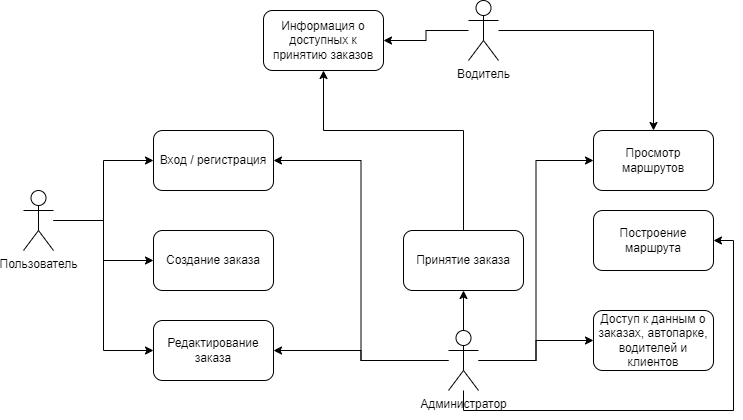

The diagram above was exported from draw.io. Its source (the exported page's mxGraphModel, read from the mxfile embedded in the PNG):
<mxGraphModel dx="875" dy="442" grid="1" gridSize="10" guides="1" tooltips="1" connect="1" arrows="1" fold="1" page="1" pageScale="1" pageWidth="1200" pageHeight="1600" math="0" shadow="0">
  <root>
    <mxCell id="0" />
    <mxCell id="1" parent="0" />
    <mxCell id="uPvH8x9hYlG_QN_N48uq-10" style="edgeStyle=orthogonalEdgeStyle;rounded=0;orthogonalLoop=1;jettySize=auto;html=1;entryX=0;entryY=0.5;entryDx=0;entryDy=0;" edge="1" parent="1" source="uPvH8x9hYlG_QN_N48uq-1" target="uPvH8x9hYlG_QN_N48uq-2">
      <mxGeometry relative="1" as="geometry" />
    </mxCell>
    <mxCell id="uPvH8x9hYlG_QN_N48uq-11" style="edgeStyle=orthogonalEdgeStyle;rounded=0;orthogonalLoop=1;jettySize=auto;html=1;entryX=0;entryY=0.5;entryDx=0;entryDy=0;" edge="1" parent="1" source="uPvH8x9hYlG_QN_N48uq-1" target="uPvH8x9hYlG_QN_N48uq-6">
      <mxGeometry relative="1" as="geometry" />
    </mxCell>
    <mxCell id="uPvH8x9hYlG_QN_N48uq-12" style="edgeStyle=orthogonalEdgeStyle;rounded=0;orthogonalLoop=1;jettySize=auto;html=1;" edge="1" parent="1" source="uPvH8x9hYlG_QN_N48uq-1" target="uPvH8x9hYlG_QN_N48uq-3">
      <mxGeometry relative="1" as="geometry" />
    </mxCell>
    <mxCell id="uPvH8x9hYlG_QN_N48uq-1" value="Пользователь" style="shape=umlActor;verticalLabelPosition=bottom;verticalAlign=top;html=1;outlineConnect=0;" vertex="1" parent="1">
      <mxGeometry x="140" y="260" width="30" height="60" as="geometry" />
    </mxCell>
    <mxCell id="uPvH8x9hYlG_QN_N48uq-2" value="Вход / регистрация" style="rounded=1;whiteSpace=wrap;html=1;" vertex="1" parent="1">
      <mxGeometry x="270" y="200" width="120" height="60" as="geometry" />
    </mxCell>
    <mxCell id="uPvH8x9hYlG_QN_N48uq-3" value="Создание заказа" style="rounded=1;whiteSpace=wrap;html=1;" vertex="1" parent="1">
      <mxGeometry x="270" y="300" width="120" height="60" as="geometry" />
    </mxCell>
    <mxCell id="uPvH8x9hYlG_QN_N48uq-14" style="edgeStyle=orthogonalEdgeStyle;rounded=0;orthogonalLoop=1;jettySize=auto;html=1;entryX=1;entryY=0.5;entryDx=0;entryDy=0;" edge="1" parent="1" source="uPvH8x9hYlG_QN_N48uq-4" target="uPvH8x9hYlG_QN_N48uq-2">
      <mxGeometry relative="1" as="geometry" />
    </mxCell>
    <mxCell id="uPvH8x9hYlG_QN_N48uq-15" style="edgeStyle=orthogonalEdgeStyle;rounded=0;orthogonalLoop=1;jettySize=auto;html=1;entryX=1;entryY=0.5;entryDx=0;entryDy=0;" edge="1" parent="1" source="uPvH8x9hYlG_QN_N48uq-4" target="uPvH8x9hYlG_QN_N48uq-6">
      <mxGeometry relative="1" as="geometry" />
    </mxCell>
    <mxCell id="uPvH8x9hYlG_QN_N48uq-16" style="edgeStyle=orthogonalEdgeStyle;rounded=0;orthogonalLoop=1;jettySize=auto;html=1;entryX=0.5;entryY=1;entryDx=0;entryDy=0;" edge="1" parent="1" source="uPvH8x9hYlG_QN_N48uq-4" target="uPvH8x9hYlG_QN_N48uq-5">
      <mxGeometry relative="1" as="geometry" />
    </mxCell>
    <mxCell id="uPvH8x9hYlG_QN_N48uq-18" style="edgeStyle=orthogonalEdgeStyle;rounded=0;orthogonalLoop=1;jettySize=auto;html=1;entryX=0;entryY=0.5;entryDx=0;entryDy=0;" edge="1" parent="1" source="uPvH8x9hYlG_QN_N48uq-4" target="uPvH8x9hYlG_QN_N48uq-17">
      <mxGeometry relative="1" as="geometry" />
    </mxCell>
    <mxCell id="uPvH8x9hYlG_QN_N48uq-21" style="edgeStyle=orthogonalEdgeStyle;rounded=0;orthogonalLoop=1;jettySize=auto;html=1;entryX=1;entryY=0.5;entryDx=0;entryDy=0;" edge="1" parent="1" source="uPvH8x9hYlG_QN_N48uq-4" target="uPvH8x9hYlG_QN_N48uq-20">
      <mxGeometry relative="1" as="geometry">
        <Array as="points">
          <mxPoint x="580" y="480" />
          <mxPoint x="850" y="480" />
          <mxPoint x="850" y="310" />
        </Array>
      </mxGeometry>
    </mxCell>
    <mxCell id="uPvH8x9hYlG_QN_N48uq-23" style="edgeStyle=orthogonalEdgeStyle;rounded=0;orthogonalLoop=1;jettySize=auto;html=1;entryX=0;entryY=0.5;entryDx=0;entryDy=0;" edge="1" parent="1" source="uPvH8x9hYlG_QN_N48uq-4" target="uPvH8x9hYlG_QN_N48uq-22">
      <mxGeometry relative="1" as="geometry" />
    </mxCell>
    <mxCell id="uPvH8x9hYlG_QN_N48uq-4" value="Администратор" style="shape=umlActor;verticalLabelPosition=bottom;verticalAlign=top;html=1;outlineConnect=0;" vertex="1" parent="1">
      <mxGeometry x="565" y="400" width="30" height="60" as="geometry" />
    </mxCell>
    <mxCell id="uPvH8x9hYlG_QN_N48uq-27" style="edgeStyle=orthogonalEdgeStyle;rounded=0;orthogonalLoop=1;jettySize=auto;html=1;entryX=0.5;entryY=1;entryDx=0;entryDy=0;" edge="1" parent="1" source="uPvH8x9hYlG_QN_N48uq-5" target="uPvH8x9hYlG_QN_N48uq-26">
      <mxGeometry relative="1" as="geometry">
        <Array as="points">
          <mxPoint x="580" y="200" />
          <mxPoint x="440" y="200" />
        </Array>
      </mxGeometry>
    </mxCell>
    <mxCell id="uPvH8x9hYlG_QN_N48uq-5" value="Принятие заказа" style="rounded=1;whiteSpace=wrap;html=1;" vertex="1" parent="1">
      <mxGeometry x="520" y="300" width="120" height="60" as="geometry" />
    </mxCell>
    <mxCell id="uPvH8x9hYlG_QN_N48uq-6" value="Редактирование заказа" style="rounded=1;whiteSpace=wrap;html=1;" vertex="1" parent="1">
      <mxGeometry x="270" y="390" width="120" height="60" as="geometry" />
    </mxCell>
    <mxCell id="uPvH8x9hYlG_QN_N48uq-24" style="edgeStyle=orthogonalEdgeStyle;rounded=0;orthogonalLoop=1;jettySize=auto;html=1;entryX=0.5;entryY=0;entryDx=0;entryDy=0;" edge="1" parent="1" source="uPvH8x9hYlG_QN_N48uq-7" target="uPvH8x9hYlG_QN_N48uq-22">
      <mxGeometry relative="1" as="geometry" />
    </mxCell>
    <mxCell id="uPvH8x9hYlG_QN_N48uq-28" style="edgeStyle=orthogonalEdgeStyle;rounded=0;orthogonalLoop=1;jettySize=auto;html=1;" edge="1" parent="1" source="uPvH8x9hYlG_QN_N48uq-7" target="uPvH8x9hYlG_QN_N48uq-26">
      <mxGeometry relative="1" as="geometry" />
    </mxCell>
    <mxCell id="uPvH8x9hYlG_QN_N48uq-7" value="Водитель" style="shape=umlActor;verticalLabelPosition=bottom;verticalAlign=top;html=1;outlineConnect=0;" vertex="1" parent="1">
      <mxGeometry x="585" y="70" width="30" height="60" as="geometry" />
    </mxCell>
    <mxCell id="uPvH8x9hYlG_QN_N48uq-17" value="Доступ к данным о заказах, автопарке, водителей и клиентов" style="rounded=1;whiteSpace=wrap;html=1;" vertex="1" parent="1">
      <mxGeometry x="710" y="380" width="120" height="60" as="geometry" />
    </mxCell>
    <mxCell id="uPvH8x9hYlG_QN_N48uq-20" value="Построение маршрута" style="rounded=1;whiteSpace=wrap;html=1;" vertex="1" parent="1">
      <mxGeometry x="710" y="280" width="120" height="60" as="geometry" />
    </mxCell>
    <mxCell id="uPvH8x9hYlG_QN_N48uq-22" value="Просмотр маршрутов" style="rounded=1;whiteSpace=wrap;html=1;" vertex="1" parent="1">
      <mxGeometry x="710" y="200" width="120" height="60" as="geometry" />
    </mxCell>
    <mxCell id="uPvH8x9hYlG_QN_N48uq-26" value="Информация о доступных к принятию заказов" style="rounded=1;whiteSpace=wrap;html=1;" vertex="1" parent="1">
      <mxGeometry x="380" y="80" width="120" height="60" as="geometry" />
    </mxCell>
  </root>
</mxGraphModel>